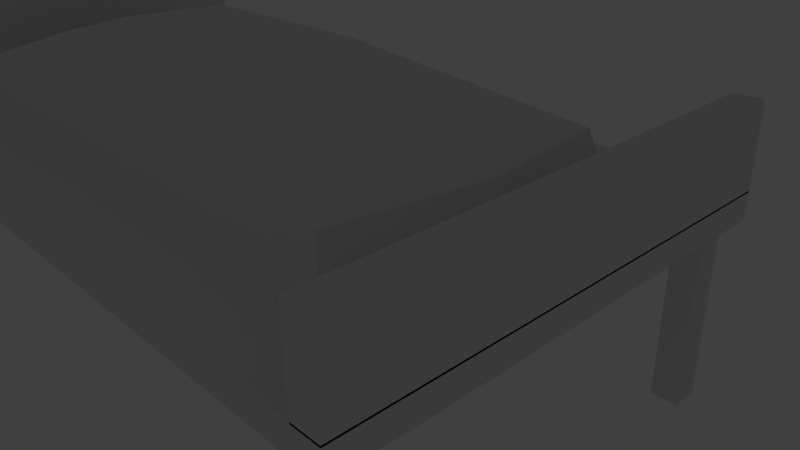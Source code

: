 # Source: bed_simple_3_2.blend  (saved by Blender 2.76.0; exported with 4.5.12 LTS)
import bpy
from mathutils import Matrix  # noqa: F401  (used for matrix-valued properties, if any)

bpy.ops.wm.read_factory_settings(use_empty=True)
scene = bpy.context.scene
scene.name = 'Scene'

# ---- collections
col_collection_1 = bpy.data.collections.new('Collection 1'); scene.collection.children.link(col_collection_1)
col_collection_10 = bpy.data.collections.new('Collection 10'); scene.collection.children.link(col_collection_10)

# ---- materials (node trees are filled in below, after node groups)
mat_tablewoodmat_001 = bpy.data.materials.new('TableWoodMat.001')
mat_tablewoodmat_001.alpha_threshold = 0.0
mat_tablewoodmat_001.use_transparent_shadow = False
mat_tablewoodmat_001.roughness = 0.5
mat_tablewoodmat_001.specular_intensity = 0.0

# ---- material node trees

# ---- world
world_world = bpy.data.worlds.new('World'); scene.world = world_world
world_world.color = (0.05088, 0.05088, 0.05088)
world_world.use_sun_shadow = False
world_world.sun_shadow_jitter_overblur = 0.0
world_world.cycles.sampling_method = 'MANUAL'
world_world.cycles.sample_map_resolution = 256

# ---- cameras
cam_camera = bpy.data.cameras.new('Camera')
cam_camera.clip_end = 100.0
cam_camera.lens = 35.0
cam_camera.sensor_width = 32.0
cam_camera.sensor_height = 18.0
cam_camera.ortho_scale = 7.314
cam_camera.dof.focus_distance = 0.0
cam_camera.dof.aperture_fstop = 128.0

# ---- lights
light_lamp = bpy.data.lights.new('Lamp', 'POINT')
light_lamp.transmission_factor = 0.0
light_lamp.cutoff_distance = 30.0
light_lamp.energy = 100.0
light_lamp.shadow_buffer_clip_start = 1.001
light_lamp.shadow_soft_size = 0.1
light_lamp.shadow_maximum_resolution = 0.006
light_lamp.use_absolute_resolution = True
light_lamp.cycles.use_multiple_importance_sampling = False

# ---- meshes
me_cube = bpy.data.meshes.new('Cube')
me_cube.from_pydata([(-5.8, 3.2, 3.0), (5.8, 3.2, 3.0), (5.8, -3.2, 3.0), (-5.8, -3.2, 3.0), (-5.4, 3.2, 3.0), (-5.4, -3.2, 3.0), (5.4, 3.2, 3.0), (5.4, -3.2, 3.0), (-5.8, -2.8, 3.0), (5.8, -2.8, 3.0), (-5.8, 2.8, 3.0), (5.8, 2.8, 3.0), (-5.4, -2.8, 3.0), (-5.4, 2.8, 3.0), (5.4, -2.8, 3.0), (5.4, 2.8, 3.0), (-5.8, -2.8, -1.192e-07), (-5.4, -2.8, -1.192e-07), (-5.4, -3.2, -1.192e-07), (-5.8, -3.2, -1.192e-07), (5.4, -2.8, -5.96e-07), (5.8, -2.8, -1.192e-07), (5.8, -3.2, -1.192e-07), (5.4, -3.2, -1.192e-07), (5.4, 3.2, -1.192e-07), (5.8, 3.2, -1.192e-07), (5.8, 2.8, -1.192e-07), (5.4, 2.8, -1.192e-07), (-5.8, 3.2, -1.192e-07), (-5.4, 3.2, -1.192e-07), (-5.4, 2.8, -1.192e-07), (-5.8, 2.8, -1.192e-07), (-6.0, -3.387, 2.702), (-6.0, -3.387, 3.102), (-6.0, 3.387, 2.702), (-6.0, 3.387, 3.102), (6.0, -3.387, 2.702), (6.0, -3.387, 3.102), (6.0, 3.387, 2.702), (6.0, 3.387, 3.102), (-6.0, -3.387, 3.026), (-6.0, -3.387, 5.53), (-6.0, 3.387, 3.026), (-6.0, 3.387, 5.53), (-5.6, -3.387, 3.026), (-5.6, -3.387, 5.53), (-5.6, 3.387, 3.026), (-5.6, 3.387, 5.53), (5.6, -3.387, 3.078), (5.6, -3.387, 4.277), (5.6, 3.387, 3.078), (5.6, 3.387, 4.277), (6.0, -3.387, 3.078), (6.0, -3.387, 4.277), (6.0, 3.387, 3.078), (6.0, 3.387, 4.277), (-3.516, 0.1706, 4.262), (-4.88, 0.1706, 3.857), (-5.399, -0.01504, 2.738), (-3.134, 1.767, 4.262), (-4.541, 2.111, 3.857), (-5.023, 2.141, 2.738), (-0.9621, 1.867, 4.262), (-0.9621, 2.915, 3.857), (-1.046, 3.035, 2.738), (2.711, 1.37, 4.122), (4.454, 2.111, 3.857), (4.973, 2.141, 2.738), (3.05, 0.1706, 4.122), (4.671, 0.1706, 3.857), (5.255, -0.01504, 2.738), (3.214, -1.029, 4.122), (4.295, -2.027, 3.857), (4.797, -2.457, 2.738), (-0.9621, -0.8942, 4.262), (-0.9621, -1.942, 3.857), (-1.046, -2.363, 2.738), (-0.9621, 0.1706, 4.211), (-3.27, -1.029, 4.262), (-4.14, -2.116, 3.857), (-4.578, -2.556, 2.738)], [], [(20, 21, 22, 23), (24, 25, 26, 27), (32, 34, 38, 36), (33, 35, 34, 32), (37, 33, 32, 36), (39, 37, 36, 38), (28, 29, 30, 31), (16, 17, 18, 19), (12, 17, 16, 8), (5, 18, 17, 12), (3, 19, 18, 5), (8, 16, 19, 3), (9, 21, 20, 14), (2, 22, 21, 9), (7, 23, 22, 2), (14, 20, 23, 7), (1, 25, 24, 6), (11, 26, 25, 1), (15, 27, 26, 11), (6, 24, 27, 15), (4, 29, 28, 0), (13, 30, 29, 4), (10, 31, 30, 13), (0, 28, 31, 10), (35, 39, 38, 34), (37, 39, 35, 33), (41, 43, 42, 40), (45, 41, 40, 44), (47, 45, 44, 46), (43, 47, 46, 42), (45, 47, 43, 41), (49, 51, 50, 48), (53, 49, 48, 52), (55, 53, 52, 54), (51, 55, 54, 50), (53, 55, 51, 49), (58, 57, 60, 61), (57, 56, 59, 60), (60, 59, 62, 63), (61, 60, 63, 64), (63, 62, 65, 66), (64, 63, 66, 67), (66, 65, 68, 69), (67, 66, 69, 70), (69, 68, 71, 72), (70, 69, 72, 73), (72, 71, 74, 75), (73, 72, 75, 76), (75, 74, 78, 79), (76, 75, 79, 80), (56, 77, 59), (59, 77, 62), (62, 77, 65), (65, 77, 68), (68, 77, 71), (71, 77, 74), (74, 77, 78), (79, 78, 56, 57), (80, 79, 57, 58), (78, 77, 56)])
_uv = me_cube.uv_layers.new(name='UVMap')
_uv.uv.foreach_set('vector', [0.5768, 0.6073, 0.5933, 0.6073, 0.5933, 0.6238, 0.5768, 0.6238, 0.6277, 0.6073, 0.6442, 0.6073, 0.6442, 0.6238, 0.6277, 0.6238, 0.009481, 0.952, 0.00948, 0.6719, 0.5058, 0.6719, 0.5058, 0.952, 0.02602, 0.3748, 0.02602, 0.6549, 0.009481, 0.6549, 0.00948, 0.3748, 0.5223, 0.3748, 0.02602, 0.3748, 0.02602, 0.3583, 0.5223, 0.3583, 0.5223, 0.6549, 0.5223, 0.3748, 0.5388, 0.3748, 0.5388, 0.6549, 0.5937, 0.6073, 0.6103, 0.6073, 0.6103, 0.6238, 0.5937, 0.6238, 0.6107, 0.6238, 0.6107, 0.6073, 0.6273, 0.6073, 0.6273, 0.6238, 0.6434, 0.4823, 0.6434, 0.3583, 0.6599, 0.3583, 0.6599, 0.4823, 0.693, 0.4823, 0.693, 0.3583, 0.7095, 0.3583, 0.7095, 0.4823, 0.6765, 0.4823, 0.6765, 0.3583, 0.693, 0.3583, 0.693, 0.4823, 0.6599, 0.4823, 0.6599, 0.3583, 0.6765, 0.3583, 0.6765, 0.4823, 0.693, 0.6068, 0.693, 0.4828, 0.7095, 0.4828, 0.7095, 0.6068, 0.6765, 0.6068, 0.6765, 0.4828, 0.693, 0.4828, 0.693, 0.6068, 0.6599, 0.6068, 0.6599, 0.4828, 0.6765, 0.4828, 0.6765, 0.6068, 0.6434, 0.6068, 0.6434, 0.4828, 0.6599, 0.4828, 0.6599, 0.6068, 0.6099, 0.4823, 0.6099, 0.3583, 0.6264, 0.3583, 0.6264, 0.4823, 0.5933, 0.4823, 0.5933, 0.3583, 0.6099, 0.3583, 0.6099, 0.4823, 0.5768, 0.4823, 0.5768, 0.3583, 0.5933, 0.3583, 0.5933, 0.4823, 0.6264, 0.4823, 0.6264, 0.3583, 0.6429, 0.3583, 0.6429, 0.4823, 0.5933, 0.6068, 0.5933, 0.4828, 0.6099, 0.4828, 0.6099, 0.6068, 0.5768, 0.6068, 0.5768, 0.4828, 0.5933, 0.4828, 0.5933, 0.6068, 0.6264, 0.6068, 0.6264, 0.4828, 0.6429, 0.4828, 0.6429, 0.6068, 0.6099, 0.6068, 0.6099, 0.4828, 0.6264, 0.4828, 0.6264, 0.6068, 0.02602, 0.6549, 0.5223, 0.6549, 0.5223, 0.6714, 0.02602, 0.6714, 0.5223, 0.3748, 0.5223, 0.6549, 0.02602, 0.6549, 0.02602, 0.3748, 0.599, 0.1253, 0.8791, 0.1253, 0.8791, 0.2288, 0.599, 0.2288, 0.599, 0.1087, 0.599, 0.1253, 0.4954, 0.1253, 0.4954, 0.1087, 0.8791, 0.1087, 0.599, 0.1087, 0.599, 0.005186, 0.8791, 0.005186, 0.8791, 0.1253, 0.8791, 0.1087, 0.9826, 0.1087, 0.9826, 0.1253, 0.599, 0.1087, 0.8791, 0.1087, 0.8791, 0.1253, 0.599, 0.1253, 0.545, 0.2954, 0.8251, 0.2954, 0.8251, 0.345, 0.545, 0.345, 0.545, 0.2789, 0.545, 0.2954, 0.4954, 0.2954, 0.4954, 0.2789, 0.8251, 0.2789, 0.545, 0.2789, 0.545, 0.2293, 0.8251, 0.2293, 0.8251, 0.2954, 0.8251, 0.2789, 0.8747, 0.2789, 0.8747, 0.2954, 0.545, 0.2789, 0.8251, 0.2789, 0.8251, 0.2954, 0.545, 0.2954, 0.02823, 0.2462, 0.08267, 0.2385, 0.1215, 0.2955, 0.08453, 0.3342, 0.08267, 0.2385, 0.1319, 0.2212, 0.1629, 0.2682, 0.1215, 0.2955, 0.1215, 0.2955, 0.1629, 0.2682, 0.2374, 0.2526, 0.2486, 0.2937, 0.08453, 0.3342, 0.1215, 0.2955, 0.2486, 0.2937, 0.257, 0.3442, 0.2486, 0.2937, 0.2374, 0.2526, 0.3599, 0.1993, 0.4217, 0.2114, 0.257, 0.3442, 0.2486, 0.2937, 0.4217, 0.2114, 0.4763, 0.2276, 0.4217, 0.2114, 0.3599, 0.1993, 0.3621, 0.1548, 0.422, 0.1409, 0.4763, 0.2276, 0.4217, 0.2114, 0.422, 0.1409, 0.4763, 0.1182, 0.422, 0.1409, 0.3621, 0.1548, 0.3575, 0.1117, 0.386, 0.06801, 0.4763, 0.1182, 0.422, 0.1409, 0.386, 0.06801, 0.4124, 0.0188, 0.386, 0.06801, 0.3575, 0.1117, 0.2077, 0.153, 0.1941, 0.1099, 0.4124, 0.0188, 0.386, 0.06801, 0.1941, 0.1099, 0.1741, 0.05943, 0.1941, 0.1099, 0.2077, 0.153, 0.1259, 0.1783, 0.08216, 0.1525, 0.1741, 0.05943, 0.1941, 0.1099, 0.08216, 0.1525, 0.03616, 0.1257, 0.1319, 0.2212, 0.2197, 0.1914, 0.1629, 0.2682, 0.1629, 0.2682, 0.2197, 0.1914, 0.2374, 0.2526, 0.2374, 0.2526, 0.2197, 0.1914, 0.3599, 0.1993, 0.3599, 0.1993, 0.2197, 0.1914, 0.3621, 0.1548, 0.3621, 0.1548, 0.2197, 0.1914, 0.3575, 0.1117, 0.3575, 0.1117, 0.2197, 0.1914, 0.2077, 0.153, 0.2077, 0.153, 0.2197, 0.1914, 0.1259, 0.1783, 0.08216, 0.1525, 0.1259, 0.1783, 0.1319, 0.2212, 0.08267, 0.2385, 0.03616, 0.1257, 0.08216, 0.1525, 0.08267, 0.2385, 0.02823, 0.2462, 0.1259, 0.1783, 0.2197, 0.1914, 0.1319, 0.2212])
me_cube.materials.append(mat_tablewoodmat_001)
me_cube.use_remesh_preserve_volume = False
me_cube.use_remesh_preserve_attributes = False
me_cube.use_mirror_vertex_groups = False
me_cube.update()

# ---- objects
ob_cube = bpy.data.objects.new('Cube', me_cube)
ob_lamp = bpy.data.objects.new('Lamp', light_lamp)
ob_camera = bpy.data.objects.new('Camera', cam_camera)

# ---- transforms, parenting, visibility, modifiers, constraints
ob_cube.location = (0.0, 0.0, 0.0)
ob_cube.scale = (1.0, 1.0, 1.0)
ob_cube.lock_rotations_4d = False
ob_cube.empty_display_type = 'ARROWS'
ob_cube.lineart.crease_threshold = 0.0
ob_lamp.location = (-6.029, 1.005, 5.022)
ob_lamp.rotation_euler = (0.6503, 0.05522, 1.866)
ob_lamp.lock_rotations_4d = False
ob_lamp.empty_display_type = 'ARROWS'
ob_lamp.color = (0.0, 0.0, 0.0, 0.0)
ob_lamp.lineart.crease_threshold = 0.0
ob_camera.location = (10.27, -6.508, 7.599)
ob_camera.rotation_euler = (1.109, 0.01082, 0.8149)
ob_camera.lock_rotations_4d = False
ob_camera.empty_display_type = 'ARROWS'
ob_camera.color = (0.0, 0.0, 0.0, 0.0)
ob_camera.display_type = 'WIRE'
ob_camera.lineart.crease_threshold = 0.0

# ---- collection membership
col_collection_1.objects.link(ob_cube)
col_collection_10.objects.link(ob_lamp)
col_collection_10.objects.link(ob_camera)

# ---- scene / render settings (as saved in the file)
scene.camera = ob_camera
scene.frame_start = 1; scene.frame_end = 250; scene.frame_set(27)
scene.render.engine = 'BLENDER_EEVEE_NEXT'
scene.render.resolution_percentage = 50
scene.render.dither_intensity = 0.0
scene.cycles.use_denoising = False
scene.cycles.samples = 10
scene.cycles.sampling_pattern = 'TABULATED_SOBOL'
scene.cycles.light_sampling_threshold = 0.0
scene.cycles.use_adaptive_sampling = False
scene.cycles.use_light_tree = False
scene.cycles.blur_glossy = 0.0
scene.cycles.pixel_filter_type = 'GAUSSIAN'
scene.cycles.sample_clamp_indirect = 0.0
scene.view_settings.view_transform = 'Standard'
bpy.context.view_layer.update()
